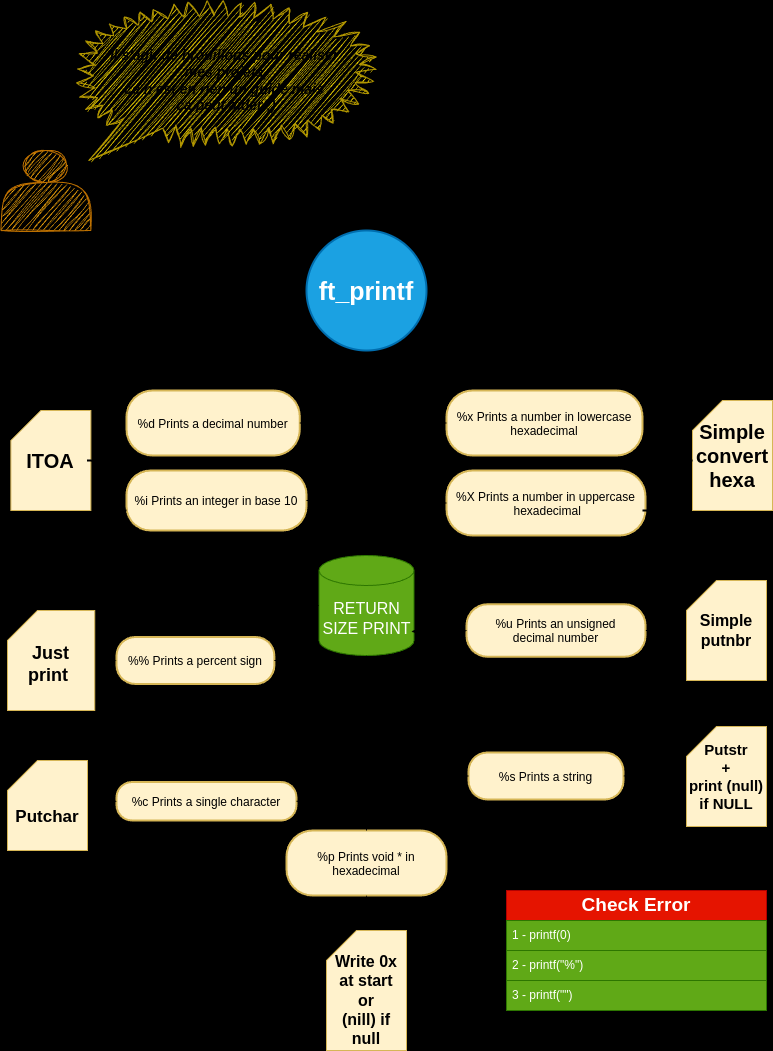

The diagram above was exported from draw.io. Its source (the exported page's mxGraphModel, read from the mxfile embedded in the PNG):
<mxGraphModel dx="1434" dy="1923" grid="1" gridSize="10" guides="1" tooltips="1" connect="1" arrows="1" fold="1" page="1" pageScale="1" pageWidth="827" pageHeight="1169" background="#000000" math="0" shadow="0">
  <root>
    <mxCell id="0" />
    <mxCell id="1" parent="0" />
    <mxCell id="vA2B-qvrMMSIVKbhpiNj-15" value="&lt;font style=&quot;font-size: 18px;&quot;&gt;return size print&lt;/font&gt;" style="edgeStyle=orthogonalEdgeStyle;rounded=0;orthogonalLoop=1;jettySize=auto;html=1;entryX=0.5;entryY=0;entryDx=0;entryDy=0;entryPerimeter=0;horizontal=0;fontSize=21;verticalAlign=bottom;strokeColor=default;fontStyle=0;labelBackgroundColor=none;" parent="1" target="vA2B-qvrMMSIVKbhpiNj-13" edge="1">
      <mxGeometry x="0.0049" relative="1" as="geometry">
        <mxPoint x="390" y="-810" as="sourcePoint" />
        <mxPoint x="390" y="-700" as="targetPoint" />
        <mxPoint as="offset" />
      </mxGeometry>
    </mxCell>
    <mxCell id="2" value="ft_printf" style="ellipse;aspect=fixed;strokeWidth=2;whiteSpace=wrap;fontSize=25;fontStyle=1;fillColor=#1ba1e2;strokeColor=#006EAF;fontColor=#ffffff;" parent="1" vertex="1">
      <mxGeometry x="330" y="-930" width="120" height="120" as="geometry" />
    </mxCell>
    <mxCell id="3" value="%c Prints a single character" style="rounded=1;arcSize=40;strokeWidth=2;fillColor=#fff2cc;strokeColor=#d6b656;" parent="1" vertex="1">
      <mxGeometry x="140" y="-378.5" width="180" height="38.5" as="geometry" />
    </mxCell>
    <mxCell id="4" value="%s Prints a string" style="rounded=1;arcSize=40;strokeWidth=2;fillColor=#fff2cc;strokeColor=#d6b656;" parent="1" vertex="1">
      <mxGeometry x="492" y="-408" width="155" height="47" as="geometry" />
    </mxCell>
    <mxCell id="5" value="%p Prints void * in&#10;hexadecimal" style="rounded=1;arcSize=40;strokeWidth=2;fillColor=#fff2cc;strokeColor=#d6b656;" parent="1" vertex="1">
      <mxGeometry x="310" y="-330" width="160" height="65" as="geometry" />
    </mxCell>
    <mxCell id="6" value="%d Prints a decimal number" style="rounded=1;arcSize=40;strokeWidth=2;fillColor=#fff2cc;strokeColor=#d6b656;" parent="1" vertex="1">
      <mxGeometry x="150" y="-770" width="173.25" height="65" as="geometry" />
    </mxCell>
    <mxCell id="7" value="%i Prints an integer in base 10" style="rounded=1;arcSize=40;strokeWidth=2;fillColor=#fff2cc;strokeColor=#d6b656;" parent="1" vertex="1">
      <mxGeometry x="150" y="-690" width="180" height="60" as="geometry" />
    </mxCell>
    <mxCell id="8" value="%u Prints an unsigned&#10;decimal number" style="rounded=1;arcSize=40;strokeWidth=2;fontStyle=0;fontSize=12;fillColor=#fff2cc;strokeColor=#d6b656;" parent="1" vertex="1">
      <mxGeometry x="490" y="-556.25" width="179" height="52.5" as="geometry" />
    </mxCell>
    <mxCell id="9" value="%x Prints a number in lowercase&#10;hexadecimal" style="rounded=1;arcSize=40;strokeWidth=2;fillColor=#fff2cc;strokeColor=#d6b656;" parent="1" vertex="1">
      <mxGeometry x="470" y="-770" width="196" height="65" as="geometry" />
    </mxCell>
    <mxCell id="10" value="%X Prints a number in uppercase&#10; hexadecimal" style="rounded=1;arcSize=40;strokeWidth=2;fillColor=#fff2cc;strokeColor=#d6b656;" parent="1" vertex="1">
      <mxGeometry x="470" y="-690" width="199" height="65" as="geometry" />
    </mxCell>
    <mxCell id="11" value="%% Prints a percent sign" style="rounded=1;arcSize=40;strokeWidth=2;fillColor=#fff2cc;strokeColor=#d6b656;" parent="1" vertex="1">
      <mxGeometry x="140" y="-523.5" width="157.87" height="47" as="geometry" />
    </mxCell>
    <mxCell id="o2qgZl8Kvqf9voxGSStA-33" value="ITOA" style="shape=card;whiteSpace=wrap;html=1;fontSize=20;fontStyle=1;fillColor=#fff2cc;strokeColor=#d6b656;" parent="1" vertex="1">
      <mxGeometry x="34.38" y="-750" width="80" height="100" as="geometry" />
    </mxCell>
    <mxCell id="o2qgZl8Kvqf9voxGSStA-37" value="Simple&lt;div&gt;convert&lt;div&gt;hexa&lt;/div&gt;&lt;/div&gt;" style="shape=card;whiteSpace=wrap;html=1;fontSize=20;fontStyle=1;fillColor=#fff2cc;strokeColor=#d6b656;" parent="1" vertex="1">
      <mxGeometry x="716" y="-760" width="80" height="110" as="geometry" />
    </mxCell>
    <mxCell id="o2qgZl8Kvqf9voxGSStA-50" value="" style="edgeStyle=orthogonalEdgeStyle;rounded=0;orthogonalLoop=1;jettySize=auto;html=1;fontSize=20;fontStyle=1" parent="1" source="o2qgZl8Kvqf9voxGSStA-41" target="11" edge="1">
      <mxGeometry x="0.1111" y="6" relative="1" as="geometry">
        <mxPoint as="offset" />
      </mxGeometry>
    </mxCell>
    <mxCell id="o2qgZl8Kvqf9voxGSStA-41" value="Just print&amp;nbsp;&lt;div&gt;&lt;br&gt;&lt;/div&gt;" style="shape=card;whiteSpace=wrap;html=1;fontSize=18;fontStyle=1;verticalAlign=bottom;fillColor=#fff2cc;strokeColor=#d6b656;" parent="1" vertex="1">
      <mxGeometry x="31" y="-550" width="87.25" height="100" as="geometry" />
    </mxCell>
    <mxCell id="o2qgZl8Kvqf9voxGSStA-58" value="" style="edgeStyle=orthogonalEdgeStyle;rounded=0;orthogonalLoop=1;jettySize=auto;html=1;" parent="1" source="o2qgZl8Kvqf9voxGSStA-42" target="8" edge="1">
      <mxGeometry relative="1" as="geometry" />
    </mxCell>
    <mxCell id="o2qgZl8Kvqf9voxGSStA-42" value="Simple&lt;div&gt;putnbr&lt;/div&gt;" style="shape=card;whiteSpace=wrap;html=1;fontSize=16;fontStyle=1;verticalAlign=middle;fillColor=#fff2cc;strokeColor=#d6b656;" parent="1" vertex="1">
      <mxGeometry x="710" y="-580" width="80" height="100" as="geometry" />
    </mxCell>
    <mxCell id="o2qgZl8Kvqf9voxGSStA-55" value="" style="edgeStyle=orthogonalEdgeStyle;rounded=0;orthogonalLoop=1;jettySize=auto;html=1;fontStyle=1" parent="1" source="o2qgZl8Kvqf9voxGSStA-44" target="4" edge="1">
      <mxGeometry relative="1" as="geometry">
        <mxPoint as="offset" />
      </mxGeometry>
    </mxCell>
    <mxCell id="o2qgZl8Kvqf9voxGSStA-44" value="Putstr&lt;div&gt;+&lt;/div&gt;&lt;div&gt;print (null)&lt;/div&gt;&lt;div&gt;if NULL&lt;/div&gt;" style="shape=card;whiteSpace=wrap;html=1;fontSize=15;fontStyle=1;fillColor=#fff2cc;strokeColor=#d6b656;" parent="1" vertex="1">
      <mxGeometry x="710" y="-434" width="80" height="100" as="geometry" />
    </mxCell>
    <mxCell id="vA2B-qvrMMSIVKbhpiNj-22" style="edgeStyle=orthogonalEdgeStyle;rounded=0;orthogonalLoop=1;jettySize=auto;html=1;entryX=0;entryY=0.5;entryDx=0;entryDy=0;" parent="1" source="o2qgZl8Kvqf9voxGSStA-45" target="3" edge="1">
      <mxGeometry relative="1" as="geometry" />
    </mxCell>
    <mxCell id="o2qgZl8Kvqf9voxGSStA-45" value="&lt;div&gt;&lt;br&gt;&lt;/div&gt;&lt;div&gt;&lt;br&gt;&lt;/div&gt;&lt;div&gt;&lt;br&gt;&lt;/div&gt;&lt;div&gt;&lt;br&gt;&lt;/div&gt;&lt;div&gt;&lt;br&gt;&lt;/div&gt;&lt;div&gt;&lt;br&gt;&lt;/div&gt;Putchar&lt;div&gt;&lt;div&gt;&lt;br&gt;&lt;/div&gt;&lt;/div&gt;" style="shape=card;whiteSpace=wrap;html=1;fontSize=17;fontStyle=1;align=center;verticalAlign=bottom;fillColor=#fff2cc;strokeColor=#d6b656;" parent="1" vertex="1">
      <mxGeometry x="31" y="-400" width="80" height="90" as="geometry" />
    </mxCell>
    <mxCell id="vA2B-qvrMMSIVKbhpiNj-25" style="edgeStyle=orthogonalEdgeStyle;rounded=0;orthogonalLoop=1;jettySize=auto;html=1;entryX=0.5;entryY=1;entryDx=0;entryDy=0;" parent="1" source="o2qgZl8Kvqf9voxGSStA-46" target="5" edge="1">
      <mxGeometry relative="1" as="geometry" />
    </mxCell>
    <mxCell id="o2qgZl8Kvqf9voxGSStA-46" value="&lt;br&gt;&lt;div&gt;Write 0x&lt;/div&gt;&lt;div&gt;at start&lt;/div&gt;&lt;div&gt;or&lt;/div&gt;&lt;div&gt;(nill) if null&lt;/div&gt;" style="shape=card;whiteSpace=wrap;html=1;fontSize=16;fontStyle=1;fillColor=#fff2cc;strokeColor=#d6b656;" parent="1" vertex="1">
      <mxGeometry x="350" y="-230" width="80" height="120" as="geometry" />
    </mxCell>
    <mxCell id="vA2B-qvrMMSIVKbhpiNj-13" value="&lt;div&gt;RETURN&lt;/div&gt;SIZE PRINT" style="shape=cylinder3;whiteSpace=wrap;html=1;boundedLbl=1;backgroundOutline=1;size=15;fontSize=16;fillColor=#60a917;strokeColor=#2D7600;fontColor=#ffffff;fontStyle=0" parent="1" vertex="1">
      <mxGeometry x="342.5" y="-605" width="95" height="100" as="geometry" />
    </mxCell>
    <mxCell id="vA2B-qvrMMSIVKbhpiNj-17" value="" style="strokeWidth=2;html=1;shape=mxgraph.flowchart.annotation_2;align=left;labelPosition=right;pointerEvents=1;" parent="1" vertex="1">
      <mxGeometry x="110.51" y="-750" width="39.49" height="100" as="geometry" />
    </mxCell>
    <mxCell id="vA2B-qvrMMSIVKbhpiNj-18" style="edgeStyle=orthogonalEdgeStyle;rounded=0;orthogonalLoop=1;jettySize=auto;html=1;entryX=0.145;entryY=0;entryDx=0;entryDy=4.35;entryPerimeter=0;" parent="1" source="6" target="vA2B-qvrMMSIVKbhpiNj-13" edge="1">
      <mxGeometry relative="1" as="geometry" />
    </mxCell>
    <mxCell id="vA2B-qvrMMSIVKbhpiNj-19" style="edgeStyle=orthogonalEdgeStyle;rounded=0;orthogonalLoop=1;jettySize=auto;html=1;entryX=0.145;entryY=0;entryDx=0;entryDy=4.35;entryPerimeter=0;" parent="1" source="7" target="vA2B-qvrMMSIVKbhpiNj-13" edge="1">
      <mxGeometry relative="1" as="geometry" />
    </mxCell>
    <mxCell id="vA2B-qvrMMSIVKbhpiNj-21" style="edgeStyle=orthogonalEdgeStyle;rounded=0;orthogonalLoop=1;jettySize=auto;html=1;entryX=0;entryY=0.5;entryDx=0;entryDy=0;entryPerimeter=0;" parent="1" source="11" target="vA2B-qvrMMSIVKbhpiNj-13" edge="1">
      <mxGeometry relative="1" as="geometry" />
    </mxCell>
    <mxCell id="vA2B-qvrMMSIVKbhpiNj-23" style="edgeStyle=orthogonalEdgeStyle;rounded=0;orthogonalLoop=1;jettySize=auto;html=1;entryX=0.145;entryY=1;entryDx=0;entryDy=-4.35;entryPerimeter=0;" parent="1" source="3" target="vA2B-qvrMMSIVKbhpiNj-13" edge="1">
      <mxGeometry relative="1" as="geometry" />
    </mxCell>
    <mxCell id="vA2B-qvrMMSIVKbhpiNj-24" style="edgeStyle=orthogonalEdgeStyle;rounded=0;orthogonalLoop=1;jettySize=auto;html=1;entryX=0.5;entryY=1;entryDx=0;entryDy=0;entryPerimeter=0;" parent="1" source="5" target="vA2B-qvrMMSIVKbhpiNj-13" edge="1">
      <mxGeometry relative="1" as="geometry" />
    </mxCell>
    <mxCell id="vA2B-qvrMMSIVKbhpiNj-27" value="" style="strokeWidth=2;html=1;shape=mxgraph.flowchart.annotation_2;align=left;labelPosition=right;pointerEvents=1;direction=west;" parent="1" vertex="1">
      <mxGeometry x="666" y="-750" width="50" height="100" as="geometry" />
    </mxCell>
    <mxCell id="vA2B-qvrMMSIVKbhpiNj-28" style="edgeStyle=orthogonalEdgeStyle;rounded=0;orthogonalLoop=1;jettySize=auto;html=1;entryX=0.855;entryY=0;entryDx=0;entryDy=4.35;entryPerimeter=0;" parent="1" source="9" target="vA2B-qvrMMSIVKbhpiNj-13" edge="1">
      <mxGeometry relative="1" as="geometry" />
    </mxCell>
    <mxCell id="vA2B-qvrMMSIVKbhpiNj-29" style="edgeStyle=orthogonalEdgeStyle;rounded=0;orthogonalLoop=1;jettySize=auto;html=1;entryX=0.855;entryY=0;entryDx=0;entryDy=4.35;entryPerimeter=0;" parent="1" source="10" target="vA2B-qvrMMSIVKbhpiNj-13" edge="1">
      <mxGeometry relative="1" as="geometry" />
    </mxCell>
    <mxCell id="vA2B-qvrMMSIVKbhpiNj-30" style="edgeStyle=orthogonalEdgeStyle;rounded=0;orthogonalLoop=1;jettySize=auto;html=1;entryX=0.974;entryY=0.76;entryDx=0;entryDy=0;entryPerimeter=0;" parent="1" source="8" target="vA2B-qvrMMSIVKbhpiNj-13" edge="1">
      <mxGeometry relative="1" as="geometry" />
    </mxCell>
    <mxCell id="vA2B-qvrMMSIVKbhpiNj-31" style="edgeStyle=orthogonalEdgeStyle;rounded=0;orthogonalLoop=1;jettySize=auto;html=1;entryX=0.855;entryY=1;entryDx=0;entryDy=-4.35;entryPerimeter=0;" parent="1" source="4" target="vA2B-qvrMMSIVKbhpiNj-13" edge="1">
      <mxGeometry relative="1" as="geometry" />
    </mxCell>
    <mxCell id="vA2B-qvrMMSIVKbhpiNj-32" value="Check Error" style="swimlane;fontStyle=1;childLayout=stackLayout;horizontal=1;startSize=30;horizontalStack=0;resizeParent=1;resizeParentMax=0;resizeLast=0;collapsible=1;marginBottom=0;whiteSpace=wrap;html=1;fillColor=#e51400;strokeColor=#B20000;fontColor=#ffffff;fontSize=19;" parent="1" vertex="1">
      <mxGeometry x="530" y="-270" width="260" height="120" as="geometry" />
    </mxCell>
    <mxCell id="vA2B-qvrMMSIVKbhpiNj-33" value="1 -&amp;nbsp;&lt;span style=&quot;background-color: initial;&quot;&gt;printf(0)&lt;/span&gt;" style="text;strokeColor=#2D7600;fillColor=#60a917;align=left;verticalAlign=middle;spacingLeft=4;spacingRight=4;overflow=hidden;points=[[0,0.5],[1,0.5]];portConstraint=eastwest;rotatable=0;whiteSpace=wrap;html=1;fontColor=#ffffff;" parent="vA2B-qvrMMSIVKbhpiNj-32" vertex="1">
      <mxGeometry y="30" width="260" height="30" as="geometry" />
    </mxCell>
    <mxCell id="vA2B-qvrMMSIVKbhpiNj-34" value="2 - printf(&quot;%&quot;)" style="text;strokeColor=#2D7600;fillColor=#60a917;align=left;verticalAlign=middle;spacingLeft=4;spacingRight=4;overflow=hidden;points=[[0,0.5],[1,0.5]];portConstraint=eastwest;rotatable=0;whiteSpace=wrap;html=1;fontColor=#ffffff;" parent="vA2B-qvrMMSIVKbhpiNj-32" vertex="1">
      <mxGeometry y="60" width="260" height="30" as="geometry" />
    </mxCell>
    <mxCell id="vA2B-qvrMMSIVKbhpiNj-35" value="&lt;span style=&quot;background-color: initial;&quot;&gt;3 - printf(&quot;&quot;)&lt;/span&gt;" style="text;strokeColor=#2D7600;fillColor=#60a917;align=left;verticalAlign=middle;spacingLeft=4;spacingRight=4;overflow=hidden;points=[[0,0.5],[1,0.5]];portConstraint=eastwest;rotatable=0;whiteSpace=wrap;html=1;fontColor=#ffffff;" parent="vA2B-qvrMMSIVKbhpiNj-32" vertex="1">
      <mxGeometry y="90" width="260" height="30" as="geometry" />
    </mxCell>
    <mxCell id="vA2B-qvrMMSIVKbhpiNj-36" value="Il s'agit de brouillons pour réaliser&amp;nbsp;&lt;div&gt;mes projets,&lt;/div&gt;&lt;div&gt;ce n'est en rien un guide mais&amp;nbsp;&lt;/div&gt;&lt;div&gt;ça peut&amp;nbsp;&lt;span style=&quot;background-color: initial;&quot;&gt;aider ;)&lt;/span&gt;&lt;/div&gt;" style="whiteSpace=wrap;html=1;shape=mxgraph.basic.loud_callout;fontStyle=3;fillStyle=auto;sketch=1;curveFitting=1;jiggle=2;fillColor=#e3c800;fontColor=#000000;strokeColor=#B09500;fontSize=14;" parent="1" vertex="1">
      <mxGeometry x="100" y="-1160" width="300" height="160" as="geometry" />
    </mxCell>
    <mxCell id="vA2B-qvrMMSIVKbhpiNj-37" value="" style="shape=actor;whiteSpace=wrap;html=1;fillColor=#f0a30a;fontColor=#000000;strokeColor=#BD7000;sketch=1;curveFitting=1;jiggle=2;" parent="1" vertex="1">
      <mxGeometry x="24.379999999999995" y="-1010" width="90" height="80" as="geometry" />
    </mxCell>
  </root>
</mxGraphModel>